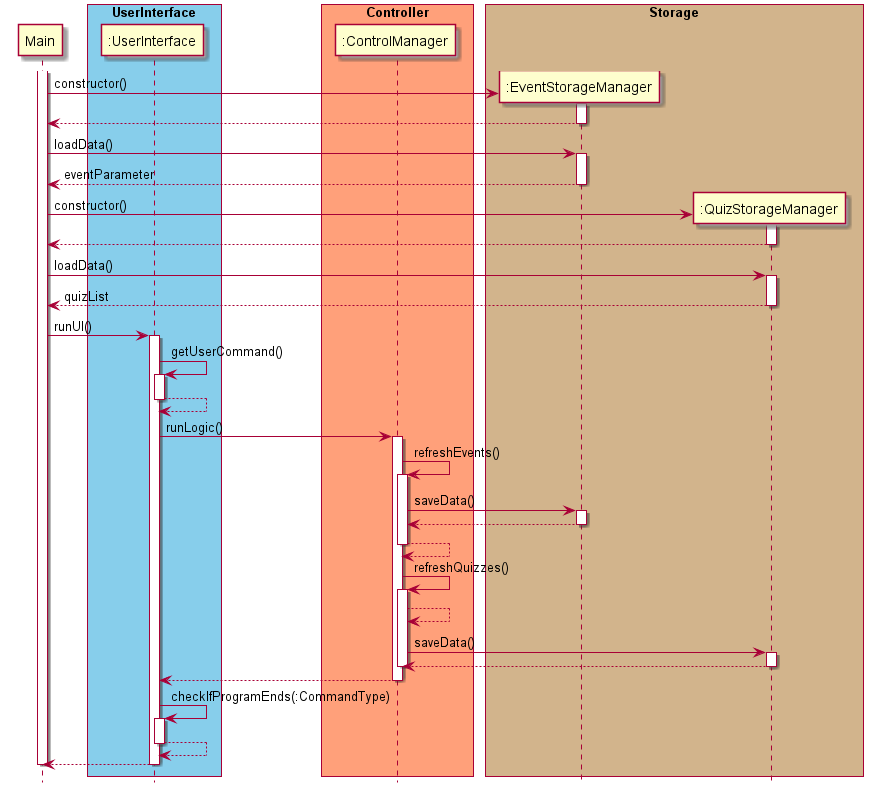

The diagram above was rendered by PlantUML. Its source (embedded in the PNG):
@startuml

skinparam ParticipantPadding 10
skinparam BoxPadding 5
hide footbox

participant Main

box "UserInterface" #skyblue
participant ":UserInterface"
end box

box "Controller" #LightSalmon
participant ":ControlManager"
end box

box "Storage" #Tan
participant ":EventStorageManager"
participant ":QuizStorageManager"
end box

activate Main
Main -> ":EventStorageManager"** : constructor()
activate ":EventStorageManager"
":EventStorageManager" --> Main
deactivate ":EventStorageManager"

Main -> ":EventStorageManager" : loadData()
activate ":EventStorageManager"
":EventStorageManager" --> Main : eventParameter
deactivate ":EventStorageManager"

Main -> ":QuizStorageManager"** : constructor()
activate ":QuizStorageManager"
":QuizStorageManager" --> Main
deactivate ":QuizStorageManager"

Main -> ":QuizStorageManager" : loadData()
activate ":QuizStorageManager"
":QuizStorageManager" --> Main : quizList
deactivate ":QuizStorageManager"

Main -> ":UserInterface" : runUI()
activate ":UserInterface"
":UserInterface" -> ":UserInterface" : getUserCommand()
activate ":UserInterface"
":UserInterface" --> ":UserInterface"
deactivate ":UserInterface"
":UserInterface" -> ":ControlManager" : runLogic()
activate ":ControlManager"
":ControlManager" -> ":ControlManager" : refreshEvents()
activate ":ControlManager"
":ControlManager" -> ":EventStorageManager" : saveData()
activate ":EventStorageManager"
":EventStorageManager" --> ":ControlManager"
deactivate ":EventStorageManager"
":ControlManager" --> ":ControlManager"
deactivate ":ControlManager"
":ControlManager" -> ":ControlManager" : refreshQuizzes()
activate ":ControlManager"
":ControlManager" --> ":ControlManager"
":ControlManager" -> ":QuizStorageManager" : saveData()
activate ":QuizStorageManager"
":QuizStorageManager" --> ":ControlManager"
deactivate ":QuizStorageManager"
deactivate ":ControlManager"
":ControlManager" --> ":UserInterface"
deactivate ":ControlManager"
deactivate ":ControlManager"
":UserInterface" -> ":UserInterface" : checkIfProgramEnds(:CommandType)
activate ":UserInterface"
":UserInterface" --> ":UserInterface"
deactivate ":UserInterface"
deactivate ":ControlManager"
":UserInterface" --> Main
deactivate ":UserInterface"
deactivate Main

@enduml